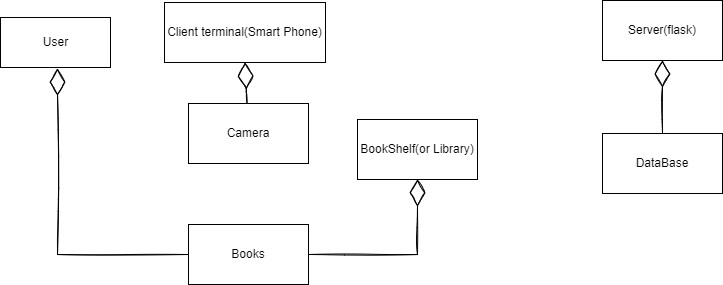

The diagram above was exported from draw.io. Its source (the exported page's mxGraphModel, read from the mxfile embedded in the PNG):
<mxGraphModel dx="478" dy="239" grid="0" gridSize="10" guides="1" tooltips="1" connect="1" arrows="1" fold="1" page="1" pageScale="1" pageWidth="827" pageHeight="1169" math="0" shadow="0">
  <root>
    <mxCell id="0" />
    <mxCell id="1" parent="0" />
    <mxCell id="TizsYh3Gb1axJvUsJ05o-1" value=" Client terminal(Smart Phone)" style="rounded=0;whiteSpace=wrap;html=1;" parent="1" vertex="1">
      <mxGeometry x="171" y="165" width="161" height="60" as="geometry" />
    </mxCell>
    <mxCell id="TizsYh3Gb1axJvUsJ05o-2" value="Camera" style="rounded=0;whiteSpace=wrap;html=1;" parent="1" vertex="1">
      <mxGeometry x="195" y="266" width="120" height="60" as="geometry" />
    </mxCell>
    <mxCell id="TizsYh3Gb1axJvUsJ05o-4" value="Server(flask)" style="rounded=0;whiteSpace=wrap;html=1;" parent="1" vertex="1">
      <mxGeometry x="609" y="163" width="120" height="60" as="geometry" />
    </mxCell>
    <mxCell id="TizsYh3Gb1axJvUsJ05o-5" value="DataBase" style="rounded=0;whiteSpace=wrap;html=1;" parent="1" vertex="1">
      <mxGeometry x="609" y="296" width="120" height="60" as="geometry" />
    </mxCell>
    <mxCell id="eWsYLyLYSXCF6aJqftQl-1" value="BookShelf(or Library)" style="rounded=0;whiteSpace=wrap;html=1;" parent="1" vertex="1">
      <mxGeometry x="364" y="282" width="120" height="60" as="geometry" />
    </mxCell>
    <mxCell id="eWsYLyLYSXCF6aJqftQl-8" value="User" style="html=1;" parent="1" vertex="1">
      <mxGeometry x="7" y="180" width="110" height="50" as="geometry" />
    </mxCell>
    <mxCell id="dRx6DRvutW7Mnz366mbD-15" value="" style="endArrow=classic;html=1;rounded=0;strokeColor=none;entryX=0;entryY=0.5;entryDx=0;entryDy=0;exitX=0.44;exitY=0.993;exitDx=0;exitDy=0;exitPerimeter=0;" parent="1" edge="1">
      <mxGeometry width="50" height="50" relative="1" as="geometry">
        <mxPoint x="66.79999999999995" y="369.5799999999999" as="sourcePoint" />
        <mxPoint x="414" y="429" as="targetPoint" />
        <Array as="points">
          <mxPoint x="225" y="435" />
        </Array>
      </mxGeometry>
    </mxCell>
    <mxCell id="dRx6DRvutW7Mnz366mbD-22" value="Books" style="rounded=0;whiteSpace=wrap;html=1;" parent="1" vertex="1">
      <mxGeometry x="195" y="387" width="120" height="60" as="geometry" />
    </mxCell>
    <mxCell id="dRx6DRvutW7Mnz366mbD-35" value="" style="endArrow=diamondThin;endFill=0;endSize=24;html=1;rounded=0;sketch=1;entryX=0.5;entryY=1;entryDx=0;entryDy=0;exitX=0.5;exitY=0;exitDx=0;exitDy=0;" parent="1" source="TizsYh3Gb1axJvUsJ05o-5" target="TizsYh3Gb1axJvUsJ05o-4" edge="1">
      <mxGeometry width="160" relative="1" as="geometry">
        <mxPoint x="492" y="272" as="sourcePoint" />
        <mxPoint x="652" y="272" as="targetPoint" />
      </mxGeometry>
    </mxCell>
    <mxCell id="dRx6DRvutW7Mnz366mbD-36" value="" style="endArrow=diamondThin;endFill=0;endSize=24;html=1;rounded=0;sketch=1;exitX=0;exitY=0.5;exitDx=0;exitDy=0;" parent="1" source="dRx6DRvutW7Mnz366mbD-22" edge="1">
      <mxGeometry width="160" relative="1" as="geometry">
        <mxPoint x="66" y="273" as="sourcePoint" />
        <mxPoint x="64" y="231" as="targetPoint" />
        <Array as="points">
          <mxPoint x="64" y="417" />
        </Array>
      </mxGeometry>
    </mxCell>
    <mxCell id="dRx6DRvutW7Mnz366mbD-37" value="" style="endArrow=diamondThin;endFill=0;endSize=24;html=1;rounded=0;sketch=1;entryX=0.5;entryY=1;entryDx=0;entryDy=0;exitX=1;exitY=0.5;exitDx=0;exitDy=0;" parent="1" source="dRx6DRvutW7Mnz366mbD-22" target="eWsYLyLYSXCF6aJqftQl-1" edge="1">
      <mxGeometry width="160" relative="1" as="geometry">
        <mxPoint x="689" y="316" as="sourcePoint" />
        <mxPoint x="689" y="243" as="targetPoint" />
        <Array as="points">
          <mxPoint x="424" y="417" />
        </Array>
      </mxGeometry>
    </mxCell>
    <mxCell id="dRx6DRvutW7Mnz366mbD-38" value="" style="endArrow=diamondThin;endFill=0;endSize=24;html=1;rounded=0;sketch=1;entryX=0.5;entryY=1;entryDx=0;entryDy=0;" parent="1" source="TizsYh3Gb1axJvUsJ05o-2" target="TizsYh3Gb1axJvUsJ05o-1" edge="1">
      <mxGeometry width="160" relative="1" as="geometry">
        <mxPoint x="496" y="328.5" as="sourcePoint" />
        <mxPoint x="496" y="255.5" as="targetPoint" />
      </mxGeometry>
    </mxCell>
  </root>
</mxGraphModel>